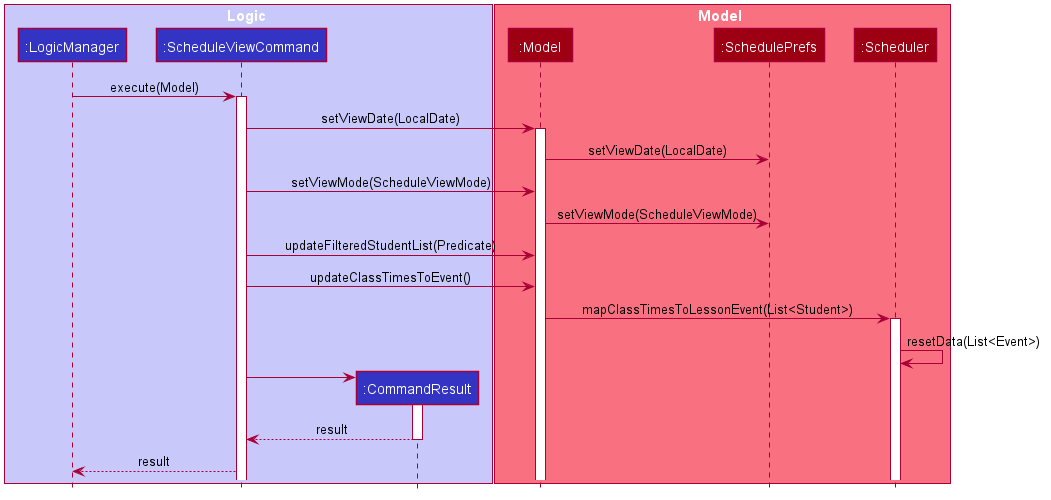

The diagram above was rendered by PlantUML. Its source (embedded in the PNG):
@startuml








skinparam BackgroundColor #FFFFFFF

skinparam Shadowing false

skinparam Class {
    FontColor #FFFFFF
    BorderThickness 1
    BorderColor #FFFFFF
    StereotypeFontColor #FFFFFF
    FontName Arial
}

skinparam Actor {
    BorderColor #000000
    Color #000000
    FontName Arial
}

skinparam Sequence {
    MessageAlign center
    BoxFontSize 15
    BoxPadding 0
    BoxFontColor #FFFFFF
    FontName Arial
}

skinparam Participant {
    FontColor #FFFFFFF
    Padding 20
}

skinparam MinClassWidth 50
skinparam ParticipantPadding 10
skinparam Shadowing false
skinparam DefaultTextAlignment center
skinparam packageStyle Rectangle

hide footbox
hide members
hide circle

box Logic #C8C8FA
participant ":LogicManager" as LogicManager #3333C4
participant ":ScheduleViewCommand" as ScheduleCommand #3333C4
participant ":CommandResult" as CommandResult #3333C4
end box

box Model #F97181
participant ":Model" as Model #9D0012
participant ":SchedulePrefs" as SchedulePrefs #9D0012
participant ":Scheduler" as Scheduler #9D0012
end box

LogicManager -> ScheduleCommand : execute(Model)
activate ScheduleCommand

ScheduleCommand -> Model : setViewDate(LocalDate)
activate Model

Model -> SchedulePrefs : setViewDate(LocalDate)

ScheduleCommand -> Model : setViewMode(ScheduleViewMode)
Model -> SchedulePrefs : setViewMode(ScheduleViewMode)

ScheduleCommand -> Model : updateFilteredStudentList(Predicate)

ScheduleCommand -> Model : updateClassTimesToEvent()
Model -> Scheduler : mapClassTimesToLessonEvent(List<Student>)
activate Scheduler

Scheduler -> Scheduler : resetData(List<Event>)

create CommandResult
ScheduleCommand -> CommandResult
activate CommandResult
CommandResult --> ScheduleCommand : result
deactivate CommandResult

ScheduleCommand --> LogicManager : result

@enduml